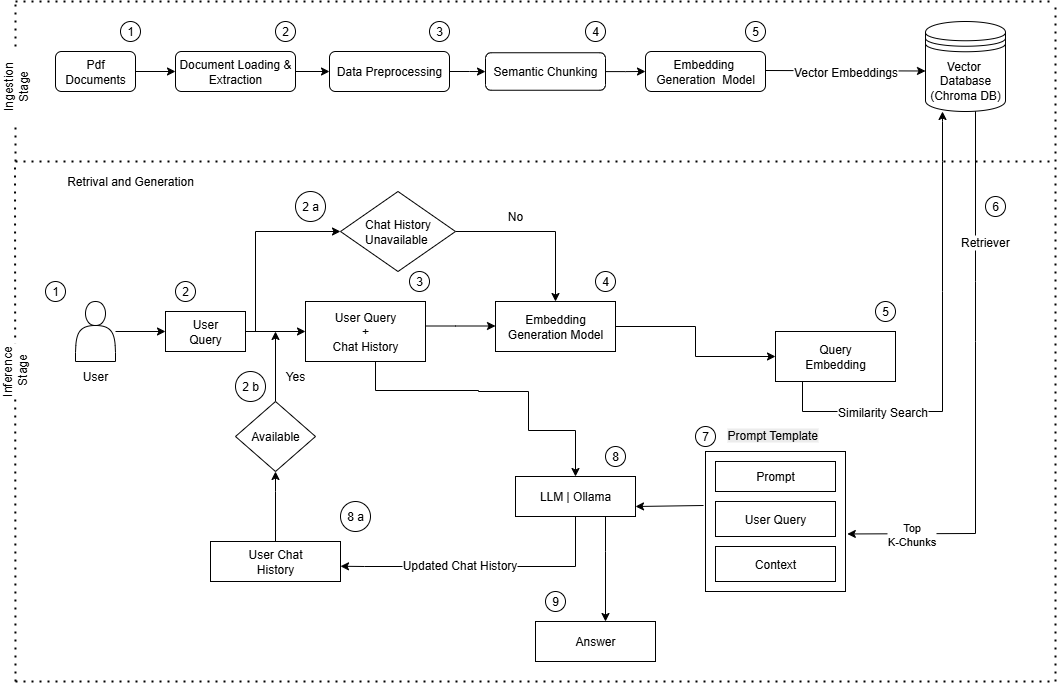

The diagram above was exported from draw.io. Its source (the exported page's mxGraphModel, read from the mxfile embedded in the PNG):
<mxGraphModel dx="1281" dy="570" grid="1" gridSize="10" guides="1" tooltips="1" connect="1" arrows="1" fold="1" page="1" pageScale="1" pageWidth="827" pageHeight="1169" math="0" shadow="0">
  <root>
    <mxCell id="0" />
    <mxCell id="1" parent="0" />
    <mxCell id="PbMJgA7skipeygUzoQVD-1" value="" style="endArrow=none;dashed=1;html=1;dashPattern=1 3;strokeWidth=2;rounded=0;" parent="1" edge="1">
      <mxGeometry width="50" height="50" relative="1" as="geometry">
        <mxPoint x="40" y="40" as="sourcePoint" />
        <mxPoint x="1080" y="40" as="targetPoint" />
      </mxGeometry>
    </mxCell>
    <mxCell id="PbMJgA7skipeygUzoQVD-2" value="" style="endArrow=none;dashed=1;html=1;dashPattern=1 3;strokeWidth=2;rounded=0;" parent="1" source="PbMJgA7skipeygUzoQVD-9" edge="1">
      <mxGeometry width="50" height="50" relative="1" as="geometry">
        <mxPoint x="40" y="200" as="sourcePoint" />
        <mxPoint x="40" y="40" as="targetPoint" />
      </mxGeometry>
    </mxCell>
    <mxCell id="PbMJgA7skipeygUzoQVD-3" value="" style="endArrow=none;dashed=1;html=1;dashPattern=1 3;strokeWidth=2;rounded=0;" parent="1" edge="1">
      <mxGeometry width="50" height="50" relative="1" as="geometry">
        <mxPoint x="40" y="200" as="sourcePoint" />
        <mxPoint x="1080" y="200" as="targetPoint" />
      </mxGeometry>
    </mxCell>
    <mxCell id="PbMJgA7skipeygUzoQVD-4" value="" style="endArrow=none;dashed=1;html=1;dashPattern=1 3;strokeWidth=2;rounded=0;" parent="1" edge="1">
      <mxGeometry width="50" height="50" relative="1" as="geometry">
        <mxPoint x="1080" y="200" as="sourcePoint" />
        <mxPoint x="1080" y="40" as="targetPoint" />
      </mxGeometry>
    </mxCell>
    <mxCell id="PbMJgA7skipeygUzoQVD-5" value="" style="endArrow=none;dashed=1;html=1;dashPattern=1 3;strokeWidth=2;rounded=0;" parent="1" edge="1">
      <mxGeometry width="50" height="50" relative="1" as="geometry">
        <mxPoint x="40" y="720" as="sourcePoint" />
        <mxPoint x="39.5" y="200" as="targetPoint" />
      </mxGeometry>
    </mxCell>
    <mxCell id="PbMJgA7skipeygUzoQVD-28" value="&lt;font style=&quot;font-size: 12px;&quot;&gt;Inference&amp;nbsp;&lt;/font&gt;&lt;div&gt;&lt;font style=&quot;font-size: 12px;&quot;&gt;Stage&lt;/font&gt;&lt;/div&gt;" style="edgeLabel;html=1;align=center;verticalAlign=middle;resizable=0;points=[];rotation=-90;" parent="PbMJgA7skipeygUzoQVD-5" vertex="1" connectable="0">
      <mxGeometry x="0.0514" y="-2" relative="1" as="geometry">
        <mxPoint x="-2" y="-38" as="offset" />
      </mxGeometry>
    </mxCell>
    <mxCell id="PbMJgA7skipeygUzoQVD-6" value="" style="endArrow=none;dashed=1;html=1;dashPattern=1 3;strokeWidth=2;rounded=0;" parent="1" edge="1">
      <mxGeometry width="50" height="50" relative="1" as="geometry">
        <mxPoint x="40" y="720" as="sourcePoint" />
        <mxPoint x="1080" y="720" as="targetPoint" />
        <Array as="points">
          <mxPoint x="560" y="720" />
        </Array>
      </mxGeometry>
    </mxCell>
    <mxCell id="PbMJgA7skipeygUzoQVD-7" value="" style="endArrow=none;dashed=1;html=1;dashPattern=1 3;strokeWidth=2;rounded=0;" parent="1" edge="1">
      <mxGeometry width="50" height="50" relative="1" as="geometry">
        <mxPoint x="1080" y="720" as="sourcePoint" />
        <mxPoint x="1080" y="200" as="targetPoint" />
      </mxGeometry>
    </mxCell>
    <mxCell id="PbMJgA7skipeygUzoQVD-12" value="" style="edgeStyle=orthogonalEdgeStyle;rounded=0;orthogonalLoop=1;jettySize=auto;html=1;" parent="1" source="PbMJgA7skipeygUzoQVD-8" target="PbMJgA7skipeygUzoQVD-11" edge="1">
      <mxGeometry relative="1" as="geometry" />
    </mxCell>
    <mxCell id="PbMJgA7skipeygUzoQVD-8" value="Pdf Documents" style="rounded=1;whiteSpace=wrap;html=1;" parent="1" vertex="1">
      <mxGeometry x="80" y="90" width="80" height="40" as="geometry" />
    </mxCell>
    <mxCell id="PbMJgA7skipeygUzoQVD-10" value="" style="endArrow=none;dashed=1;html=1;dashPattern=1 3;strokeWidth=2;rounded=0;" parent="1" target="PbMJgA7skipeygUzoQVD-9" edge="1">
      <mxGeometry width="50" height="50" relative="1" as="geometry">
        <mxPoint x="40" y="200" as="sourcePoint" />
        <mxPoint x="40" y="40" as="targetPoint" />
      </mxGeometry>
    </mxCell>
    <mxCell id="PbMJgA7skipeygUzoQVD-9" value="Ingestion&lt;div&gt;Stage&lt;/div&gt;" style="text;html=1;align=center;verticalAlign=middle;whiteSpace=wrap;rounded=0;rotation=-90;" parent="1" vertex="1">
      <mxGeometry y="110" width="80" height="30" as="geometry" />
    </mxCell>
    <mxCell id="PbMJgA7skipeygUzoQVD-16" value="" style="edgeStyle=orthogonalEdgeStyle;rounded=0;orthogonalLoop=1;jettySize=auto;html=1;" parent="1" source="PbMJgA7skipeygUzoQVD-11" target="PbMJgA7skipeygUzoQVD-15" edge="1">
      <mxGeometry relative="1" as="geometry" />
    </mxCell>
    <mxCell id="PbMJgA7skipeygUzoQVD-11" value="Document Loading &amp;amp; Extraction" style="whiteSpace=wrap;html=1;rounded=1;" parent="1" vertex="1">
      <mxGeometry x="200" y="90" width="120" height="40" as="geometry" />
    </mxCell>
    <mxCell id="PbMJgA7skipeygUzoQVD-18" value="" style="edgeStyle=orthogonalEdgeStyle;rounded=0;orthogonalLoop=1;jettySize=auto;html=1;" parent="1" source="PbMJgA7skipeygUzoQVD-15" target="PbMJgA7skipeygUzoQVD-17" edge="1">
      <mxGeometry relative="1" as="geometry" />
    </mxCell>
    <mxCell id="PbMJgA7skipeygUzoQVD-15" value="Data Preprocessing" style="whiteSpace=wrap;html=1;rounded=1;" parent="1" vertex="1">
      <mxGeometry x="354" y="90" width="120" height="40" as="geometry" />
    </mxCell>
    <mxCell id="PbMJgA7skipeygUzoQVD-20" value="" style="edgeStyle=orthogonalEdgeStyle;rounded=0;orthogonalLoop=1;jettySize=auto;html=1;" parent="1" source="PbMJgA7skipeygUzoQVD-17" target="PbMJgA7skipeygUzoQVD-19" edge="1">
      <mxGeometry relative="1" as="geometry" />
    </mxCell>
    <mxCell id="PbMJgA7skipeygUzoQVD-17" value="Semantic Chunking" style="whiteSpace=wrap;html=1;rounded=1;" parent="1" vertex="1">
      <mxGeometry x="510" y="91.25" width="120" height="37.5" as="geometry" />
    </mxCell>
    <mxCell id="PbMJgA7skipeygUzoQVD-19" value="Embedding&amp;nbsp;&lt;div&gt;Generation&amp;nbsp;&lt;span style=&quot;background-color: transparent; color: light-dark(rgb(0, 0, 0), rgb(255, 255, 255));&quot;&gt;&amp;nbsp;&lt;/span&gt;&lt;span style=&quot;background-color: transparent; color: light-dark(rgb(0, 0, 0), rgb(255, 255, 255));&quot;&gt;Model&lt;/span&gt;&lt;/div&gt;" style="whiteSpace=wrap;html=1;rounded=1;" parent="1" vertex="1">
      <mxGeometry x="670" y="90" width="120" height="40" as="geometry" />
    </mxCell>
    <mxCell id="PbMJgA7skipeygUzoQVD-25" value="" style="endArrow=classic;html=1;rounded=0;" parent="1" edge="1">
      <mxGeometry width="50" height="50" relative="1" as="geometry">
        <mxPoint x="790" y="109" as="sourcePoint" />
        <mxPoint x="950" y="109.5" as="targetPoint" />
      </mxGeometry>
    </mxCell>
    <mxCell id="PbMJgA7skipeygUzoQVD-26" value="&lt;font style=&quot;font-size: 12px;&quot;&gt;Vector Embeddings&lt;/font&gt;" style="edgeLabel;html=1;align=center;verticalAlign=middle;resizable=0;points=[];" parent="PbMJgA7skipeygUzoQVD-25" vertex="1" connectable="0">
      <mxGeometry x="-0.0511" relative="1" as="geometry">
        <mxPoint x="4" y="1" as="offset" />
      </mxGeometry>
    </mxCell>
    <mxCell id="PbMJgA7skipeygUzoQVD-27" value="Vector&amp;nbsp;&lt;div&gt;Database&lt;/div&gt;&lt;div&gt;(Chroma DB)&lt;/div&gt;" style="shape=datastore;whiteSpace=wrap;html=1;" parent="1" vertex="1">
      <mxGeometry x="950" y="60" width="80" height="90" as="geometry" />
    </mxCell>
    <mxCell id="PbMJgA7skipeygUzoQVD-29" value="Retrival and Generation" style="text;html=1;align=center;verticalAlign=middle;whiteSpace=wrap;rounded=0;" parent="1" vertex="1">
      <mxGeometry x="50" y="210" width="210" height="20" as="geometry" />
    </mxCell>
    <mxCell id="PbMJgA7skipeygUzoQVD-34" value="" style="edgeStyle=orthogonalEdgeStyle;rounded=0;orthogonalLoop=1;jettySize=auto;html=1;" parent="1" source="PbMJgA7skipeygUzoQVD-31" target="PbMJgA7skipeygUzoQVD-33" edge="1">
      <mxGeometry relative="1" as="geometry" />
    </mxCell>
    <mxCell id="PbMJgA7skipeygUzoQVD-31" value="" style="shape=actor;whiteSpace=wrap;html=1;" parent="1" vertex="1">
      <mxGeometry x="100" y="340" width="40" height="60" as="geometry" />
    </mxCell>
    <mxCell id="PbMJgA7skipeygUzoQVD-32" value="User" style="text;html=1;align=center;verticalAlign=middle;whiteSpace=wrap;rounded=0;" parent="1" vertex="1">
      <mxGeometry x="90" y="400" width="60" height="30" as="geometry" />
    </mxCell>
    <mxCell id="PbMJgA7skipeygUzoQVD-36" value="" style="edgeStyle=orthogonalEdgeStyle;rounded=0;orthogonalLoop=1;jettySize=auto;html=1;" parent="1" source="PbMJgA7skipeygUzoQVD-33" target="PbMJgA7skipeygUzoQVD-35" edge="1">
      <mxGeometry relative="1" as="geometry" />
    </mxCell>
    <mxCell id="PbMJgA7skipeygUzoQVD-33" value="User&lt;div&gt;Query&lt;/div&gt;" style="whiteSpace=wrap;html=1;" parent="1" vertex="1">
      <mxGeometry x="190" y="350" width="80" height="40" as="geometry" />
    </mxCell>
    <mxCell id="PbMJgA7skipeygUzoQVD-46" value="" style="edgeStyle=orthogonalEdgeStyle;rounded=0;orthogonalLoop=1;jettySize=auto;html=1;exitX=0.561;exitY=1.021;exitDx=0;exitDy=0;exitPerimeter=0;entryX=0.5;entryY=0;entryDx=0;entryDy=0;" parent="1" target="PbMJgA7skipeygUzoQVD-45" edge="1">
      <mxGeometry relative="1" as="geometry">
        <mxPoint x="400.0199999999999" y="380" as="sourcePoint" />
        <mxPoint x="612.6600000000001" y="468.74" as="targetPoint" />
        <Array as="points">
          <mxPoint x="400" y="429" />
          <mxPoint x="503" y="429" />
          <mxPoint x="503" y="430" />
          <mxPoint x="553" y="430" />
          <mxPoint x="553" y="469" />
          <mxPoint x="600" y="469" />
        </Array>
      </mxGeometry>
    </mxCell>
    <mxCell id="PbMJgA7skipeygUzoQVD-35" value="User Query&lt;div&gt;+&lt;/div&gt;&lt;div&gt;Chat History&lt;/div&gt;" style="whiteSpace=wrap;html=1;" parent="1" vertex="1">
      <mxGeometry x="330" y="340" width="120" height="60" as="geometry" />
    </mxCell>
    <mxCell id="PbMJgA7skipeygUzoQVD-38" style="edgeStyle=orthogonalEdgeStyle;rounded=0;orthogonalLoop=1;jettySize=auto;html=1;" parent="1" source="PbMJgA7skipeygUzoQVD-37" edge="1">
      <mxGeometry relative="1" as="geometry">
        <mxPoint x="300" y="370" as="targetPoint" />
      </mxGeometry>
    </mxCell>
    <mxCell id="PbMJgA7skipeygUzoQVD-37" value="Available" style="rhombus;whiteSpace=wrap;html=1;" parent="1" vertex="1">
      <mxGeometry x="260" y="440" width="80" height="70" as="geometry" />
    </mxCell>
    <mxCell id="PbMJgA7skipeygUzoQVD-39" style="edgeStyle=orthogonalEdgeStyle;rounded=0;orthogonalLoop=1;jettySize=auto;html=1;exitX=0.5;exitY=1;exitDx=0;exitDy=0;" parent="1" source="PbMJgA7skipeygUzoQVD-37" target="PbMJgA7skipeygUzoQVD-37" edge="1">
      <mxGeometry relative="1" as="geometry" />
    </mxCell>
    <mxCell id="PbMJgA7skipeygUzoQVD-52" value="" style="edgeStyle=orthogonalEdgeStyle;rounded=0;orthogonalLoop=1;jettySize=auto;html=1;" parent="1" source="PbMJgA7skipeygUzoQVD-41" target="PbMJgA7skipeygUzoQVD-37" edge="1">
      <mxGeometry relative="1" as="geometry">
        <Array as="points">
          <mxPoint x="300" y="530" />
          <mxPoint x="300" y="530" />
        </Array>
      </mxGeometry>
    </mxCell>
    <mxCell id="PbMJgA7skipeygUzoQVD-41" value="User Chat&lt;div&gt;History&lt;/div&gt;" style="rounded=0;whiteSpace=wrap;html=1;" parent="1" vertex="1">
      <mxGeometry x="235" y="580" width="130" height="40" as="geometry" />
    </mxCell>
    <mxCell id="PbMJgA7skipeygUzoQVD-48" value="" style="edgeStyle=orthogonalEdgeStyle;rounded=0;orthogonalLoop=1;jettySize=auto;html=1;" parent="1" source="PbMJgA7skipeygUzoQVD-45" target="PbMJgA7skipeygUzoQVD-47" edge="1">
      <mxGeometry relative="1" as="geometry">
        <Array as="points">
          <mxPoint x="630" y="590" />
          <mxPoint x="630" y="590" />
        </Array>
      </mxGeometry>
    </mxCell>
    <mxCell id="PbMJgA7skipeygUzoQVD-45" value="LLM | Ollama" style="whiteSpace=wrap;html=1;" parent="1" vertex="1">
      <mxGeometry x="540" y="515" width="120" height="40" as="geometry" />
    </mxCell>
    <mxCell id="PbMJgA7skipeygUzoQVD-47" value="Answer" style="whiteSpace=wrap;html=1;" parent="1" vertex="1">
      <mxGeometry x="560" y="660" width="120" height="40" as="geometry" />
    </mxCell>
    <mxCell id="PbMJgA7skipeygUzoQVD-50" value="" style="endArrow=classic;html=1;rounded=0;exitX=0.5;exitY=1;exitDx=0;exitDy=0;" parent="1" source="PbMJgA7skipeygUzoQVD-45" edge="1">
      <mxGeometry width="50" height="50" relative="1" as="geometry">
        <mxPoint x="598" y="560" as="sourcePoint" />
        <mxPoint x="365" y="604.76" as="targetPoint" />
        <Array as="points">
          <mxPoint x="600" y="605" />
          <mxPoint x="389" y="605" />
          <mxPoint x="365" y="604.76" />
        </Array>
      </mxGeometry>
    </mxCell>
    <mxCell id="PbMJgA7skipeygUzoQVD-58" value="&lt;font style=&quot;font-size: 12px;&quot;&gt;Updated Chat History&lt;/font&gt;" style="edgeLabel;html=1;align=center;verticalAlign=middle;resizable=0;points=[];" parent="PbMJgA7skipeygUzoQVD-50" vertex="1" connectable="0">
      <mxGeometry x="0.1708" y="-2" relative="1" as="geometry">
        <mxPoint as="offset" />
      </mxGeometry>
    </mxCell>
    <mxCell id="PbMJgA7skipeygUzoQVD-62" value="" style="edgeStyle=orthogonalEdgeStyle;rounded=0;orthogonalLoop=1;jettySize=auto;html=1;" parent="1" source="PbMJgA7skipeygUzoQVD-59" target="PbMJgA7skipeygUzoQVD-61" edge="1">
      <mxGeometry relative="1" as="geometry" />
    </mxCell>
    <mxCell id="PbMJgA7skipeygUzoQVD-59" value="Embedding Generation Model" style="rounded=0;whiteSpace=wrap;html=1;" parent="1" vertex="1">
      <mxGeometry x="520" y="340" width="120" height="50" as="geometry" />
    </mxCell>
    <mxCell id="PbMJgA7skipeygUzoQVD-61" value="Query&lt;div&gt;Embedding&lt;/div&gt;" style="whiteSpace=wrap;html=1;rounded=0;" parent="1" vertex="1">
      <mxGeometry x="800" y="370" width="120" height="50" as="geometry" />
    </mxCell>
    <mxCell id="PbMJgA7skipeygUzoQVD-73" value="Yes" style="text;html=1;align=center;verticalAlign=middle;whiteSpace=wrap;rounded=0;" parent="1" vertex="1">
      <mxGeometry x="290" y="400" width="60" height="30" as="geometry" />
    </mxCell>
    <mxCell id="PbMJgA7skipeygUzoQVD-79" value="" style="endArrow=classic;html=1;rounded=0;" parent="1" edge="1">
      <mxGeometry width="50" height="50" relative="1" as="geometry">
        <mxPoint x="450" y="364.5" as="sourcePoint" />
        <mxPoint x="520" y="364.5" as="targetPoint" />
        <Array as="points">
          <mxPoint x="480" y="364.5" />
        </Array>
      </mxGeometry>
    </mxCell>
    <mxCell id="PbMJgA7skipeygUzoQVD-80" value="" style="endArrow=classic;html=1;rounded=0;" parent="1" edge="1">
      <mxGeometry width="50" height="50" relative="1" as="geometry">
        <mxPoint x="280" y="370" as="sourcePoint" />
        <mxPoint x="365" y="270" as="targetPoint" />
        <Array as="points">
          <mxPoint x="280" y="270" />
        </Array>
      </mxGeometry>
    </mxCell>
    <mxCell id="PbMJgA7skipeygUzoQVD-82" value="" style="edgeStyle=orthogonalEdgeStyle;rounded=0;orthogonalLoop=1;jettySize=auto;html=1;" parent="1" source="PbMJgA7skipeygUzoQVD-81" target="PbMJgA7skipeygUzoQVD-59" edge="1">
      <mxGeometry relative="1" as="geometry" />
    </mxCell>
    <mxCell id="PbMJgA7skipeygUzoQVD-81" value="Chat History&lt;div&gt;Unavailable&amp;nbsp;&lt;/div&gt;" style="rhombus;whiteSpace=wrap;html=1;" parent="1" vertex="1">
      <mxGeometry x="365" y="230" width="115" height="80" as="geometry" />
    </mxCell>
    <mxCell id="PbMJgA7skipeygUzoQVD-63" value="" style="endArrow=classic;html=1;rounded=0;" parent="1" edge="1">
      <mxGeometry width="50" height="50" relative="1" as="geometry">
        <mxPoint x="827" y="420" as="sourcePoint" />
        <mxPoint x="967" y="150" as="targetPoint" />
        <Array as="points">
          <mxPoint x="827" y="430" />
          <mxPoint x="827" y="420" />
          <mxPoint x="827" y="450" />
          <mxPoint x="967" y="450" />
          <mxPoint x="967" y="330" />
          <mxPoint x="967" y="200" />
          <mxPoint x="967" y="160" />
          <mxPoint x="967" y="150" />
        </Array>
      </mxGeometry>
    </mxCell>
    <mxCell id="PbMJgA7skipeygUzoQVD-65" value="&lt;font style=&quot;font-size: 12px;&quot;&gt;Similarity Search&lt;/font&gt;" style="edgeLabel;html=1;align=center;verticalAlign=middle;resizable=0;points=[];" parent="PbMJgA7skipeygUzoQVD-63" vertex="1" connectable="0">
      <mxGeometry x="-0.3901" y="1" relative="1" as="geometry">
        <mxPoint x="-20" y="1" as="offset" />
      </mxGeometry>
    </mxCell>
    <mxCell id="PbMJgA7skipeygUzoQVD-85" value="No" style="text;html=1;align=center;verticalAlign=middle;whiteSpace=wrap;rounded=0;" parent="1" vertex="1">
      <mxGeometry x="510" y="240" width="60" height="30" as="geometry" />
    </mxCell>
    <mxCell id="PbMJgA7skipeygUzoQVD-87" value="" style="endArrow=classic;html=1;rounded=0;entryX=1;entryY=0.75;entryDx=0;entryDy=0;" parent="1" target="PbMJgA7skipeygUzoQVD-45" edge="1">
      <mxGeometry width="50" height="50" relative="1" as="geometry">
        <mxPoint x="728" y="544" as="sourcePoint" />
        <mxPoint x="670" y="545" as="targetPoint" />
        <Array as="points" />
      </mxGeometry>
    </mxCell>
    <mxCell id="PbMJgA7skipeygUzoQVD-92" value="" style="endArrow=classic;html=1;rounded=0;entryX=1.013;entryY=0.589;entryDx=0;entryDy=0;entryPerimeter=0;" parent="1" target="PbMJgA7skipeygUzoQVD-91" edge="1">
      <mxGeometry width="50" height="50" relative="1" as="geometry">
        <mxPoint x="1000" y="190" as="sourcePoint" />
        <mxPoint x="660" y="545" as="targetPoint" />
        <Array as="points">
          <mxPoint x="1000" y="150" />
          <mxPoint x="1000" y="320" />
          <mxPoint x="1000" y="380" />
          <mxPoint x="1000" y="572" />
        </Array>
      </mxGeometry>
    </mxCell>
    <mxCell id="PbMJgA7skipeygUzoQVD-93" value="&lt;font style=&quot;font-size: 12px;&quot;&gt;Retriever&amp;nbsp;&lt;/font&gt;" style="edgeLabel;html=1;align=center;verticalAlign=middle;resizable=0;points=[];" parent="PbMJgA7skipeygUzoQVD-92" vertex="1" connectable="0">
      <mxGeometry x="-0.5081" y="2" relative="1" as="geometry">
        <mxPoint x="8" y="25" as="offset" />
      </mxGeometry>
    </mxCell>
    <mxCell id="PbMJgA7skipeygUzoQVD-100" value="Top&lt;div&gt;K-Chunks&lt;/div&gt;" style="edgeLabel;html=1;align=center;verticalAlign=middle;resizable=0;points=[];" parent="PbMJgA7skipeygUzoQVD-92" vertex="1" connectable="0">
      <mxGeometry x="0.7853" relative="1" as="geometry">
        <mxPoint as="offset" />
      </mxGeometry>
    </mxCell>
    <mxCell id="PbMJgA7skipeygUzoQVD-91" value="" style="whiteSpace=wrap;html=1;aspect=fixed;" parent="1" vertex="1">
      <mxGeometry x="730" y="490" width="140" height="140" as="geometry" />
    </mxCell>
    <mxCell id="PbMJgA7skipeygUzoQVD-96" value="Prompt" style="rounded=0;whiteSpace=wrap;html=1;" parent="1" vertex="1">
      <mxGeometry x="740" y="500" width="120" height="30" as="geometry" />
    </mxCell>
    <mxCell id="PbMJgA7skipeygUzoQVD-97" value="User Query" style="rounded=0;whiteSpace=wrap;html=1;" parent="1" vertex="1">
      <mxGeometry x="740" y="540" width="120" height="35" as="geometry" />
    </mxCell>
    <mxCell id="PbMJgA7skipeygUzoQVD-98" value="Context" style="rounded=0;whiteSpace=wrap;html=1;" parent="1" vertex="1">
      <mxGeometry x="740" y="585" width="120" height="35" as="geometry" />
    </mxCell>
    <mxCell id="PbMJgA7skipeygUzoQVD-99" value="&lt;span style=&quot;color: rgb(0, 0, 0); font-family: Helvetica; font-size: 12px; font-style: normal; font-variant-ligatures: normal; font-variant-caps: normal; font-weight: 400; letter-spacing: normal; orphans: 2; text-align: center; text-indent: 0px; text-transform: none; widows: 2; word-spacing: 0px; -webkit-text-stroke-width: 0px; white-space: normal; background-color: rgb(236, 236, 236); text-decoration-thickness: initial; text-decoration-style: initial; text-decoration-color: initial; display: inline !important; float: none;&quot;&gt;Prompt Template&lt;/span&gt;" style="text;whiteSpace=wrap;html=1;" parent="1" vertex="1">
      <mxGeometry x="750" y="460" width="120" height="40" as="geometry" />
    </mxCell>
    <mxCell id="2HsKaqoRDWu3TNa6f3Jo-4" value="1" style="ellipse;whiteSpace=wrap;html=1;aspect=fixed;" parent="1" vertex="1">
      <mxGeometry x="145" y="60" width="20" height="20" as="geometry" />
    </mxCell>
    <mxCell id="2HsKaqoRDWu3TNa6f3Jo-37" value="2" style="ellipse;whiteSpace=wrap;html=1;aspect=fixed;" parent="1" vertex="1">
      <mxGeometry x="300" y="60" width="20" height="20" as="geometry" />
    </mxCell>
    <mxCell id="2HsKaqoRDWu3TNa6f3Jo-38" value="3" style="ellipse;whiteSpace=wrap;html=1;aspect=fixed;" parent="1" vertex="1">
      <mxGeometry x="454" y="60" width="20" height="20" as="geometry" />
    </mxCell>
    <mxCell id="2HsKaqoRDWu3TNa6f3Jo-39" value="4" style="ellipse;whiteSpace=wrap;html=1;aspect=fixed;" parent="1" vertex="1">
      <mxGeometry x="610" y="60" width="20" height="20" as="geometry" />
    </mxCell>
    <mxCell id="2HsKaqoRDWu3TNa6f3Jo-40" value="5" style="ellipse;whiteSpace=wrap;html=1;aspect=fixed;" parent="1" vertex="1">
      <mxGeometry x="770" y="60" width="20" height="20" as="geometry" />
    </mxCell>
    <mxCell id="2HsKaqoRDWu3TNa6f3Jo-41" value="6" style="ellipse;whiteSpace=wrap;html=1;aspect=fixed;" parent="1" vertex="1">
      <mxGeometry x="1010" y="235" width="20" height="20" as="geometry" />
    </mxCell>
    <mxCell id="2HsKaqoRDWu3TNa6f3Jo-42" value="1" style="ellipse;whiteSpace=wrap;html=1;aspect=fixed;" parent="1" vertex="1">
      <mxGeometry x="70" y="320" width="20" height="20" as="geometry" />
    </mxCell>
    <mxCell id="2HsKaqoRDWu3TNa6f3Jo-43" value="2" style="ellipse;whiteSpace=wrap;html=1;aspect=fixed;" parent="1" vertex="1">
      <mxGeometry x="200" y="320" width="20" height="20" as="geometry" />
    </mxCell>
    <mxCell id="2HsKaqoRDWu3TNa6f3Jo-44" value="2 a" style="ellipse;whiteSpace=wrap;html=1;aspect=fixed;" parent="1" vertex="1">
      <mxGeometry x="320" y="230" width="30" height="30" as="geometry" />
    </mxCell>
    <mxCell id="2HsKaqoRDWu3TNa6f3Jo-46" value="3" style="ellipse;whiteSpace=wrap;html=1;aspect=fixed;" parent="1" vertex="1">
      <mxGeometry x="434" y="310" width="20" height="20" as="geometry" />
    </mxCell>
    <mxCell id="2HsKaqoRDWu3TNa6f3Jo-48" value="4" style="ellipse;whiteSpace=wrap;html=1;aspect=fixed;" parent="1" vertex="1">
      <mxGeometry x="620" y="310" width="20" height="20" as="geometry" />
    </mxCell>
    <mxCell id="2HsKaqoRDWu3TNa6f3Jo-49" value="8" style="ellipse;whiteSpace=wrap;html=1;aspect=fixed;" parent="1" vertex="1">
      <mxGeometry x="630" y="485" width="20" height="20" as="geometry" />
    </mxCell>
    <mxCell id="2HsKaqoRDWu3TNa6f3Jo-50" value="9" style="ellipse;whiteSpace=wrap;html=1;aspect=fixed;" parent="1" vertex="1">
      <mxGeometry x="570" y="630" width="20" height="20" as="geometry" />
    </mxCell>
    <mxCell id="2HsKaqoRDWu3TNa6f3Jo-52" value="5" style="ellipse;whiteSpace=wrap;html=1;aspect=fixed;" parent="1" vertex="1">
      <mxGeometry x="900" y="340" width="20" height="20" as="geometry" />
    </mxCell>
    <mxCell id="2HsKaqoRDWu3TNa6f3Jo-53" value="7" style="ellipse;whiteSpace=wrap;html=1;aspect=fixed;" parent="1" vertex="1">
      <mxGeometry x="720" y="465" width="20" height="20" as="geometry" />
    </mxCell>
    <mxCell id="2HsKaqoRDWu3TNa6f3Jo-58" value="2 b" style="ellipse;whiteSpace=wrap;html=1;aspect=fixed;" parent="1" vertex="1">
      <mxGeometry x="260" y="410" width="30" height="30" as="geometry" />
    </mxCell>
    <mxCell id="2HsKaqoRDWu3TNa6f3Jo-61" value="8 a" style="ellipse;whiteSpace=wrap;html=1;aspect=fixed;" parent="1" vertex="1">
      <mxGeometry x="365" y="540" width="30" height="30" as="geometry" />
    </mxCell>
  </root>
</mxGraphModel>